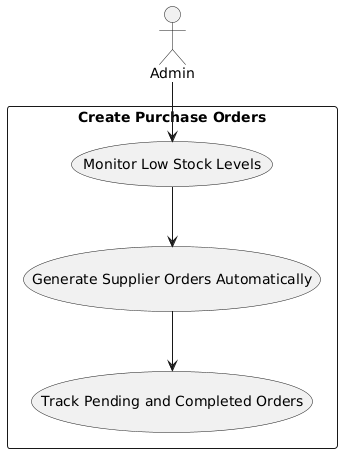

The diagram above was rendered by PlantUML. Its source (embedded in the PNG):
@startuml
actor Admin

rectangle "Create Purchase Orders" {
    Admin --> (Monitor Low Stock Levels)
    (Monitor Low Stock Levels) --> (Generate Supplier Orders Automatically)
    (Generate Supplier Orders Automatically) --> (Track Pending and Completed Orders)
}
@enduml